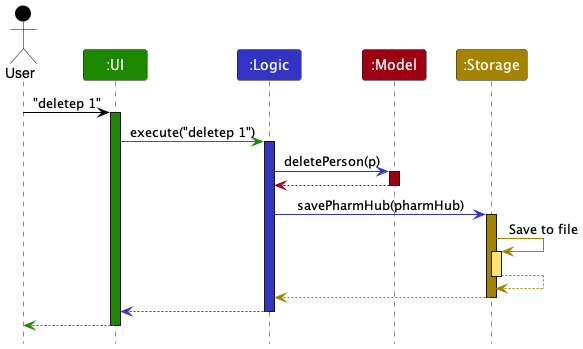

The diagram above was rendered by PlantUML. Its source (embedded in the PNG):
@startuml
!include style.puml
skinparam ArrowFontStyle plain

Actor User as user USER_COLOR
Participant ":UI" as ui UI_COLOR
Participant ":Logic" as logic LOGIC_COLOR
Participant ":Model" as model MODEL_COLOR
Participant ":Storage" as storage STORAGE_COLOR

user -[USER_COLOR]> ui : "deletep 1"
activate ui UI_COLOR

ui -[UI_COLOR]> logic : execute("deletep 1")
activate logic LOGIC_COLOR

logic -[LOGIC_COLOR]> model : deletePerson(p)
activate model MODEL_COLOR

model -[MODEL_COLOR]-> logic
deactivate model

logic -[LOGIC_COLOR]> storage : savePharmHub(pharmHub)
activate storage STORAGE_COLOR

storage -[STORAGE_COLOR]> storage : Save to file
activate storage STORAGE_COLOR_T1
storage --[STORAGE_COLOR]> storage
deactivate storage

storage --[STORAGE_COLOR]> logic
deactivate storage

logic --[LOGIC_COLOR]> ui
deactivate logic

ui--[UI_COLOR]> user
deactivate ui
@enduml